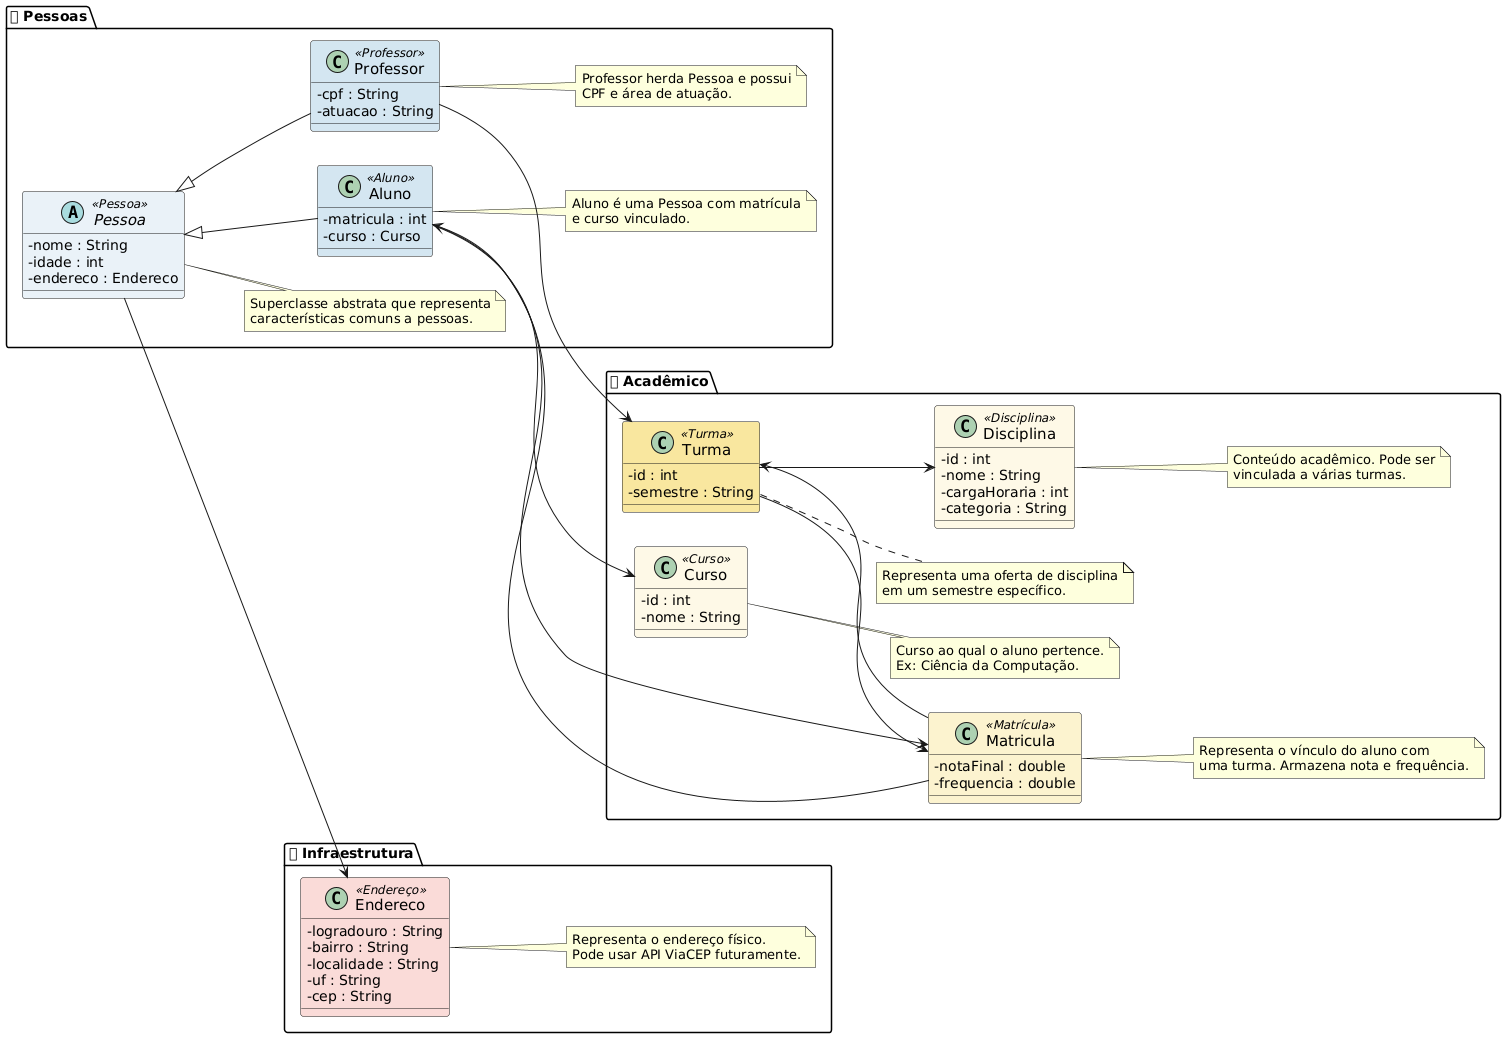

The diagram above was rendered by PlantUML. Its source (embedded in the PNG):
@startuml
skinparam classAttributeIconSize 0
skinparam classFontSize 15
skinparam classBackgroundColor #FAFAFF
skinparam shadowing false
left to right direction

' ==== Pacotes Visuais ====
package "👥 Pessoas" {
    abstract class Pessoa <<Pessoa>> #EAF2F8 {
        - nome : String
        - idade : int
        - endereco : Endereco
    }

    class Aluno <<Aluno>> #D4E6F1 {
        - matricula : int
        - curso : Curso
    }

    class Professor <<Professor>> #D4E6F1 {
        - cpf : String
        - atuacao : String
    }

    Pessoa <|-- Aluno
    Pessoa <|-- Professor

    note right of Pessoa
        Superclasse abstrata que representa
        características comuns a pessoas.
    end note

    note right of Aluno
        Aluno é uma Pessoa com matrícula
        e curso vinculado.
    end note

    note right of Professor
        Professor herda Pessoa e possui
        CPF e área de atuação.
    end note
}

package "🌐 Infraestrutura" {
    class Endereco <<Endereço>> #FADBD8 {
        - logradouro : String
        - bairro : String
        - localidade : String
        - uf : String
        - cep : String
    }

    note right of Endereco
        Representa o endereço físico.
        Pode usar API ViaCEP futuramente.
    end note
}

package "🎓 Acadêmico" {
    class Curso <<Curso>> #FEF9E7 {
        - id : int
        - nome : String
    }

    class Disciplina <<Disciplina>> #FEF9E7 {
        - id : int
        - nome : String
        - cargaHoraria : int
        - categoria : String
    }

    class Turma <<Turma>> #F9E79F {
        - id : int
        - semestre : String
    }

    class Matricula <<Matrícula>> #FCF3CF {
        - notaFinal : double
        - frequencia : double
    }

    note right of Curso
        Curso ao qual o aluno pertence.
        Ex: Ciência da Computação.
    end note

    note right of Disciplina
        Conteúdo acadêmico. Pode ser
        vinculada a várias turmas.
    end note

    note right of Turma
        Representa uma oferta de disciplina
        em um semestre específico.
    end note

    note right of Matricula
        Representa o vínculo do aluno com
        uma turma. Armazena nota e frequência.
    end note

    Aluno --> Curso
    Aluno --> Matricula
    Professor --> Turma
    Turma --> Disciplina
    Turma --> Matricula
    Matricula --> Aluno
    Matricula --> Turma
}

Pessoa --> Endereco
@enduml